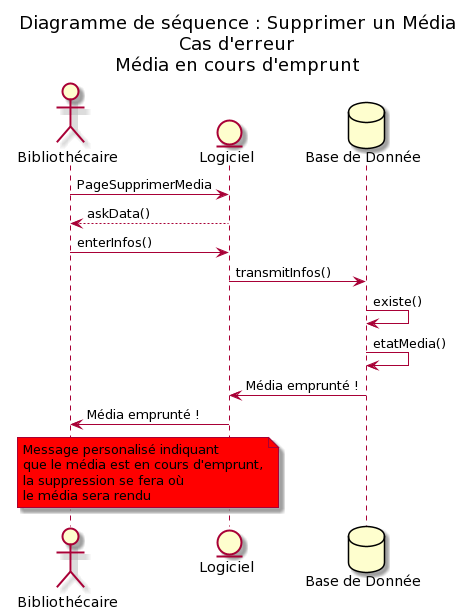

The diagram above was rendered by PlantUML. Its source (embedded in the PNG):
@startuml
!pragma teoz true

'participants :
actor "Bibliothécaire" as biblio
entity "Logiciel" as log
database "Base de Donnée" as bdd

title Diagramme de séquence : Supprimer un Média\nCas d'erreur\nMédia en cours d'emprunt

biblio -> log : PageSupprimerMedia
log --> biblio : askData()
biblio -> log : enterInfos()
log -> bdd : transmitInfos()
bdd -> bdd : existe()
bdd -> bdd : etatMedia()
bdd -> log : Média emprunté !
log -> biblio : Média emprunté !
note over biblio,log #Red 
Message personalisé indiquant
que le média est en cours d'emprunt,
la suppression se fera où 
le média sera rendu
end note
@enduml